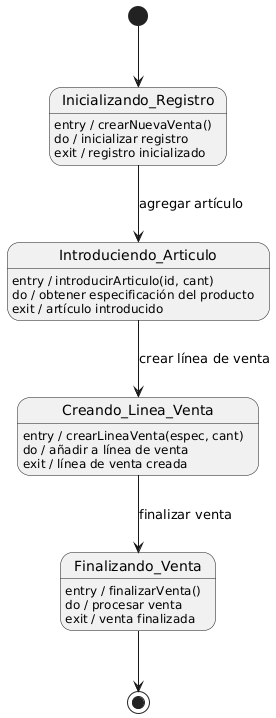

The diagram above was rendered by PlantUML. Its source (embedded in the PNG):
@startuml
[*] --> Inicializando_Registro

Inicializando_Registro : entry / crearNuevaVenta()
Inicializando_Registro : do / inicializar registro
Inicializando_Registro : exit / registro inicializado

Inicializando_Registro --> Introduciendo_Articulo : agregar artículo
Introduciendo_Articulo : entry / introducirArticulo(id, cant)
Introduciendo_Articulo : do / obtener especificación del producto
Introduciendo_Articulo : exit / artículo introducido

Introduciendo_Articulo --> Creando_Linea_Venta : crear línea de venta
Creando_Linea_Venta : entry / crearLineaVenta(espec, cant)
Creando_Linea_Venta : do / añadir a línea de venta
Creando_Linea_Venta : exit / línea de venta creada

Creando_Linea_Venta --> Finalizando_Venta : finalizar venta
Finalizando_Venta : entry / finalizarVenta()
Finalizando_Venta : do / procesar venta
Finalizando_Venta : exit / venta finalizada

Finalizando_Venta --> [*]
@enduml